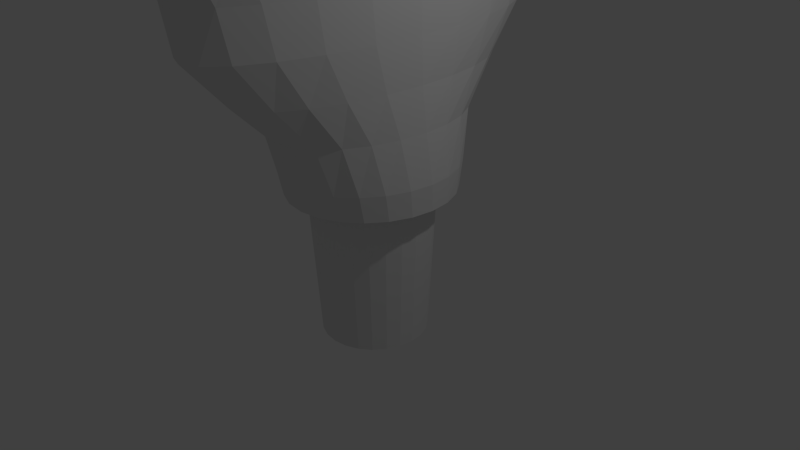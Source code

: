 # Source: mop.blend  (saved by Blender 2.72.0; exported with 4.5.12 LTS)
import bpy
from mathutils import Matrix  # noqa: F401  (used for matrix-valued properties, if any)

bpy.ops.wm.read_factory_settings(use_empty=True)
scene = bpy.context.scene
scene.name = 'Scene'

# ---- collections
col_collection_1 = bpy.data.collections.new('Collection 1'); scene.collection.children.link(col_collection_1)

# ---- world
world_world = bpy.data.worlds.new('World'); scene.world = world_world
world_world.color = (0.05088, 0.05088, 0.05088)
world_world.use_sun_shadow = False
world_world.sun_shadow_jitter_overblur = 0.0
world_world.cycles.sampling_method = 'MANUAL'
world_world.cycles.sample_map_resolution = 256

# ---- cameras
cam_camera = bpy.data.cameras.new('Camera')
cam_camera.clip_end = 100.0
cam_camera.lens = 35.0
cam_camera.sensor_width = 32.0
cam_camera.sensor_height = 18.0
cam_camera.ortho_scale = 7.314
cam_camera.dof.focus_distance = 0.0
cam_camera.dof.aperture_fstop = 128.0

# ---- lights
light_lamp = bpy.data.lights.new('Lamp', 'POINT')
light_lamp.transmission_factor = 0.0
light_lamp.cutoff_distance = 30.0
light_lamp.energy = 100.0
light_lamp.shadow_buffer_clip_start = 1.001
light_lamp.shadow_soft_size = 0.1
light_lamp.shadow_maximum_resolution = 0.006
light_lamp.use_absolute_resolution = True
light_lamp.cycles.use_multiple_importance_sampling = False

# ---- meshes
me_cylinder_001 = bpy.data.meshes.new('Cylinder.001')
me_cylinder_001.from_pydata([(-4.516e-09, 0.1561, 4.406), (-4.516e-09, 0.1561, 22.77), (0.1104, 0.1104, 4.406), (0.1104, 0.1104, 22.77), (0.1561, -1.644e-09, 4.406), (0.1561, -1.644e-09, 22.77), (0.1104, -0.1104, 4.406), (0.1104, -0.1104, 22.77), (-1.816e-08, -0.1561, 4.406), (-1.816e-08, -0.1561, 22.77), (-0.1104, -0.1104, 4.406), (-0.1104, -0.1104, 22.77), (-0.1561, 7.042e-09, 4.406), (-0.1561, 7.042e-09, 22.77), (-0.1104, 0.1104, 4.406), (-0.1104, 0.1104, 22.77), (-4.516e-09, 0.1561, 6.243), (-4.516e-09, 0.1561, 8.079), (-4.516e-09, 0.1561, 9.915), (-4.516e-09, 0.1561, 11.75), (-4.516e-09, 0.1561, 13.59), (-4.516e-09, 0.1561, 15.42), (-4.516e-09, 0.1561, 17.26), (-4.516e-09, 0.1561, 19.1), (-4.516e-09, 0.1561, 20.93), (0.1104, 0.1104, 20.93), (0.1104, 0.1104, 19.1), (0.1104, 0.1104, 17.26), (0.1104, 0.1104, 15.42), (0.1104, 0.1104, 13.59), (0.1104, 0.1104, 11.75), (0.1104, 0.1104, 9.915), (0.1104, 0.1104, 8.079), (0.1104, 0.1104, 6.243), (0.1561, -1.644e-09, 20.93), (0.1561, -1.644e-09, 19.1), (0.1561, -1.644e-09, 17.26), (0.1561, -1.644e-09, 15.42), (0.1561, -1.644e-09, 13.59), (0.1561, -1.644e-09, 11.75), (0.1561, -1.644e-09, 9.915), (0.1561, -1.644e-09, 8.079), (0.1561, -1.644e-09, 6.243), (0.1104, -0.1104, 20.93), (0.1104, -0.1104, 19.1), (0.1104, -0.1104, 17.26), (0.1104, -0.1104, 15.42), (0.1104, -0.1104, 13.59), (0.1104, -0.1104, 11.75), (0.1104, -0.1104, 9.915), (0.1104, -0.1104, 8.079), (0.1104, -0.1104, 6.243), (-1.816e-08, -0.1561, 20.93), (-1.816e-08, -0.1561, 19.1), (-1.816e-08, -0.1561, 17.26), (-1.816e-08, -0.1561, 15.42), (-1.816e-08, -0.1561, 13.59), (-1.816e-08, -0.1561, 11.75), (-1.816e-08, -0.1561, 9.915), (-1.816e-08, -0.1561, 8.079), (-1.816e-08, -0.1561, 6.243), (-0.1104, -0.1104, 20.93), (-0.1104, -0.1104, 19.1), (-0.1104, -0.1104, 17.26), (-0.1104, -0.1104, 15.42), (-0.1104, -0.1104, 13.59), (-0.1104, -0.1104, 11.75), (-0.1104, -0.1104, 9.915), (-0.1104, -0.1104, 8.079), (-0.1104, -0.1104, 6.243), (-0.1561, 7.042e-09, 20.93), (-0.1561, 7.042e-09, 19.1), (-0.1561, 7.042e-09, 17.26), (-0.1561, 7.042e-09, 15.42), (-0.1561, 7.042e-09, 13.59), (-0.1561, 7.042e-09, 11.75), (-0.1561, 7.042e-09, 9.915), (-0.1561, 7.042e-09, 8.079), (-0.1561, 7.042e-09, 6.243), (-0.1104, 0.1104, 20.93), (-0.1104, 0.1104, 19.1), (-0.1104, 0.1104, 17.26), (-0.1104, 0.1104, 15.42), (-0.1104, 0.1104, 13.59), (-0.1104, 0.1104, 11.75), (-0.1104, 0.1104, 9.915), (-0.1104, 0.1104, 8.079), (-0.1104, 0.1104, 6.243), (-4.516e-09, -0.3889, 4.406), (-4.516e-09, -0.3889, 22.77), (0.1104, -0.4347, 4.406), (0.1104, -0.4347, 22.77), (0.1561, -0.5451, 4.406), (0.1561, -0.5451, 22.77), (0.1104, -0.6555, 4.406), (0.1104, -0.6555, 22.77), (-1.816e-08, -0.7012, 4.406), (-1.816e-08, -0.7012, 22.77), (-0.1104, -0.6555, 4.406), (-0.1104, -0.6555, 22.77), (-0.1561, -0.5451, 4.406), (-0.1561, -0.5451, 22.77), (-0.1104, -0.4347, 4.406), (-0.1104, -0.4347, 22.77), (-4.516e-09, -0.3889, 6.243), (-4.516e-09, -0.3889, 8.079), (-4.516e-09, -0.3889, 9.915), (-4.516e-09, -0.3889, 11.75), (-4.516e-09, -0.3889, 13.59), (-4.516e-09, -0.3889, 15.42), (-4.516e-09, -0.3889, 17.26), (-4.516e-09, -0.3889, 19.1), (-4.516e-09, -0.3889, 20.93), (0.1104, -0.4347, 20.93), (0.1104, -0.4347, 19.1), (0.1104, -0.4347, 17.26), (0.1104, -0.4347, 15.42), (0.1104, -0.4347, 13.59), (0.1104, -0.4347, 11.75), (0.1104, -0.4347, 9.915), (0.1104, -0.4347, 8.079), (0.1104, -0.4347, 6.243), (0.1561, -0.5451, 20.93), (0.1561, -0.5451, 19.1), (0.1561, -0.5451, 17.26), (0.1561, -0.5451, 15.42), (0.1561, -0.5451, 13.59), (0.1561, -0.5451, 11.75), (0.1561, -0.5451, 9.915), (0.1561, -0.5451, 8.079), (0.1561, -0.5451, 6.243), (0.1104, -0.6555, 20.93), (0.1104, -0.6555, 19.1), (0.1104, -0.6555, 17.26), (0.1104, -0.6555, 15.42), (0.1104, -0.6555, 13.59), (0.1104, -0.6555, 11.75), (0.1104, -0.6555, 9.915), (0.1104, -0.6555, 8.079), (0.1104, -0.6555, 6.243), (-1.816e-08, -0.7012, 20.93), (-1.816e-08, -0.7012, 19.1), (-1.816e-08, -0.7012, 17.26), (-1.816e-08, -0.7012, 15.42), (-1.816e-08, -0.7012, 13.59), (-1.816e-08, -0.7012, 11.75), (-1.816e-08, -0.7012, 9.915), (-1.816e-08, -0.7012, 8.079), (-1.816e-08, -0.7012, 6.243), (-0.1104, -0.6555, 20.93), (-0.1104, -0.6555, 19.1), (-0.1104, -0.6555, 17.26), (-0.1104, -0.6555, 15.42), (-0.1104, -0.6555, 13.59), (-0.1104, -0.6555, 11.75), (-0.1104, -0.6555, 9.915), (-0.1104, -0.6555, 8.079), (-0.1104, -0.6555, 6.243), (-0.1561, -0.5451, 20.93), (-0.1561, -0.5451, 19.1), (-0.1561, -0.5451, 17.26), (-0.1561, -0.5451, 15.42), (-0.1561, -0.5451, 13.59), (-0.1561, -0.5451, 11.75), (-0.1561, -0.5451, 9.915), (-0.1561, -0.5451, 8.079), (-0.1561, -0.5451, 6.243), (-0.1104, -0.4347, 20.93), (-0.1104, -0.4347, 19.1), (-0.1104, -0.4347, 17.26), (-0.1104, -0.4347, 15.42), (-0.1104, -0.4347, 13.59), (-0.1104, -0.4347, 11.75), (-0.1104, -0.4347, 9.915), (-0.1104, -0.4347, 8.079), (-0.1104, -0.4347, 6.243), (-0.1598, -0.1241, 4.406), (-0.1598, -0.1241, 22.77), (-0.04946, -0.1698, 4.406), (-0.04946, -0.1698, 22.77), (-0.00373, -0.2802, 4.406), (-0.00373, -0.2802, 22.77), (-0.04946, -0.3906, 4.406), (-0.04946, -0.3906, 22.77), (-0.1598, -0.4363, 4.406), (-0.1598, -0.4363, 22.77), (-0.2702, -0.3906, 4.406), (-0.2702, -0.3906, 22.77), (-0.316, -0.2802, 4.406), (-0.316, -0.2802, 22.77), (-0.2702, -0.1698, 4.406), (-0.2702, -0.1698, 22.77), (-0.1598, -0.1241, 6.243), (-0.1598, -0.1241, 8.079), (-0.1598, -0.1241, 9.915), (-0.1598, -0.1241, 11.75), (-0.1598, -0.1241, 13.59), (-0.1598, -0.1241, 15.42), (-0.1598, -0.1241, 17.26), (-0.1598, -0.1241, 19.1), (-0.1598, -0.1241, 20.93), (-0.04946, -0.1698, 20.93), (-0.04946, -0.1698, 19.1), (-0.04946, -0.1698, 17.26), (-0.04946, -0.1698, 15.42), (-0.04946, -0.1698, 13.59), (-0.04946, -0.1698, 11.75), (-0.04946, -0.1698, 9.915), (-0.04946, -0.1698, 8.079), (-0.04946, -0.1698, 6.243), (-0.00373, -0.2802, 20.93), (-0.00373, -0.2802, 19.1), (-0.00373, -0.2802, 17.26), (-0.00373, -0.2802, 15.42), (-0.00373, -0.2802, 13.59), (-0.00373, -0.2802, 11.75), (-0.00373, -0.2802, 9.915), (-0.00373, -0.2802, 8.079), (-0.00373, -0.2802, 6.243), (-0.04946, -0.3906, 20.93), (-0.04946, -0.3906, 19.1), (-0.04946, -0.3906, 17.26), (-0.04946, -0.3906, 15.42), (-0.04946, -0.3906, 13.59), (-0.04946, -0.3906, 11.75), (-0.04946, -0.3906, 9.915), (-0.04946, -0.3906, 8.079), (-0.04946, -0.3906, 6.243), (-0.1598, -0.4363, 20.93), (-0.1598, -0.4363, 19.1), (-0.1598, -0.4363, 17.26), (-0.1598, -0.4363, 15.42), (-0.1598, -0.4363, 13.59), (-0.1598, -0.4363, 11.75), (-0.1598, -0.4363, 9.915), (-0.1598, -0.4363, 8.079), (-0.1598, -0.4363, 6.243), (-0.2702, -0.3906, 20.93), (-0.2702, -0.3906, 19.1), (-0.2702, -0.3906, 17.26), (-0.2702, -0.3906, 15.42), (-0.2702, -0.3906, 13.59), (-0.2702, -0.3906, 11.75), (-0.2702, -0.3906, 9.915), (-0.2702, -0.3906, 8.079), (-0.2702, -0.3906, 6.243), (-0.316, -0.2802, 20.93), (-0.316, -0.2802, 19.1), (-0.316, -0.2802, 17.26), (-0.316, -0.2802, 15.42), (-0.316, -0.2802, 13.59), (-0.316, -0.2802, 11.75), (-0.316, -0.2802, 9.915), (-0.316, -0.2802, 8.079), (-0.316, -0.2802, 6.243), (-0.2702, -0.1698, 20.93), (-0.2702, -0.1698, 19.1), (-0.2702, -0.1698, 17.26), (-0.2702, -0.1698, 15.42), (-0.2702, -0.1698, 13.59), (-0.2702, -0.1698, 11.75), (-0.2702, -0.1698, 9.915), (-0.2702, -0.1698, 8.079), (-0.2702, -0.1698, 6.243), (0.16, -0.1185, 4.406), (0.16, -0.1185, 22.77), (0.2704, -0.1643, 4.406), (0.2704, -0.1643, 22.77), (0.3161, -0.2747, 4.406), (0.3161, -0.2747, 22.77), (0.2704, -0.3851, 4.406), (0.2704, -0.3851, 22.77), (0.16, -0.4308, 4.406), (0.16, -0.4308, 22.77), (0.0496, -0.3851, 4.406), (0.0496, -0.3851, 22.77), (0.003875, -0.2747, 4.406), (0.003875, -0.2747, 22.77), (0.0496, -0.1643, 4.406), (0.0496, -0.1643, 22.77), (0.16, -0.1185, 6.243), (0.16, -0.1185, 8.079), (0.16, -0.1185, 9.915), (0.16, -0.1185, 11.75), (0.16, -0.1185, 13.59), (0.16, -0.1185, 15.42), (0.16, -0.1185, 17.26), (0.16, -0.1185, 19.1), (0.16, -0.1185, 20.93), (0.2704, -0.1643, 20.93), (0.2704, -0.1643, 19.1), (0.2704, -0.1643, 17.26), (0.2704, -0.1643, 15.42), (0.2704, -0.1643, 13.59), (0.2704, -0.1643, 11.75), (0.2704, -0.1643, 9.915), (0.2704, -0.1643, 8.079), (0.2704, -0.1643, 6.243), (0.3161, -0.2747, 20.93), (0.3161, -0.2747, 19.1), (0.3161, -0.2747, 17.26), (0.3161, -0.2747, 15.42), (0.3161, -0.2747, 13.59), (0.3161, -0.2747, 11.75), (0.3161, -0.2747, 9.915), (0.3161, -0.2747, 8.079), (0.3161, -0.2747, 6.243), (0.2704, -0.3851, 20.93), (0.2704, -0.3851, 19.1), (0.2704, -0.3851, 17.26), (0.2704, -0.3851, 15.42), (0.2704, -0.3851, 13.59), (0.2704, -0.3851, 11.75), (0.2704, -0.3851, 9.915), (0.2704, -0.3851, 8.079), (0.2704, -0.3851, 6.243), (0.16, -0.4308, 20.93), (0.16, -0.4308, 19.1), (0.16, -0.4308, 17.26), (0.16, -0.4308, 15.42), (0.16, -0.4308, 13.59), (0.16, -0.4308, 11.75), (0.16, -0.4308, 9.915), (0.16, -0.4308, 8.079), (0.16, -0.4308, 6.243), (0.0496, -0.3851, 20.93), (0.0496, -0.3851, 19.1), (0.0496, -0.3851, 17.26), (0.0496, -0.3851, 15.42), (0.0496, -0.3851, 13.59), (0.0496, -0.3851, 11.75), (0.0496, -0.3851, 9.915), (0.0496, -0.3851, 8.079), (0.0496, -0.3851, 6.243), (0.003875, -0.2747, 20.93), (0.003875, -0.2747, 19.1), (0.003875, -0.2747, 17.26), (0.003875, -0.2747, 15.42), (0.003875, -0.2747, 13.59), (0.003875, -0.2747, 11.75), (0.003875, -0.2747, 9.915), (0.003875, -0.2747, 8.079), (0.003875, -0.2747, 6.243), (0.0496, -0.1643, 20.93), (0.0496, -0.1643, 19.1), (0.0496, -0.1643, 17.26), (0.0496, -0.1643, 15.42), (0.0496, -0.1643, 13.59), (0.0496, -0.1643, 11.75), (0.0496, -0.1643, 9.915), (0.0496, -0.1643, 8.079), (0.0496, -0.1643, 6.243)], [], [(24, 1, 3, 25), (25, 3, 5, 34), (34, 5, 7, 43), (43, 7, 9, 52), (52, 9, 11, 61), (61, 11, 13, 70), (3, 1, 15, 13, 11, 9, 7, 5), (79, 15, 1, 24), (70, 13, 15, 79), (0, 2, 4, 6, 8, 10, 12, 14), (0, 16, 33, 2), (16, 17, 32, 33), (17, 18, 31, 32), (18, 19, 30, 31), (19, 20, 29, 30), (20, 21, 28, 29), (21, 22, 27, 28), (22, 23, 26, 27), (23, 24, 25, 26), (2, 33, 42, 4), (33, 32, 41, 42), (32, 31, 40, 41), (31, 30, 39, 40), (30, 29, 38, 39), (29, 28, 37, 38), (28, 27, 36, 37), (27, 26, 35, 36), (26, 25, 34, 35), (4, 42, 51, 6), (42, 41, 50, 51), (41, 40, 49, 50), (40, 39, 48, 49), (39, 38, 47, 48), (38, 37, 46, 47), (37, 36, 45, 46), (36, 35, 44, 45), (35, 34, 43, 44), (6, 51, 60, 8), (51, 50, 59, 60), (50, 49, 58, 59), (49, 48, 57, 58), (48, 47, 56, 57), (47, 46, 55, 56), (46, 45, 54, 55), (45, 44, 53, 54), (44, 43, 52, 53), (8, 60, 69, 10), (60, 59, 68, 69), (59, 58, 67, 68), (58, 57, 66, 67), (57, 56, 65, 66), (56, 55, 64, 65), (55, 54, 63, 64), (54, 53, 62, 63), (53, 52, 61, 62), (10, 69, 78, 12), (69, 68, 77, 78), (68, 67, 76, 77), (67, 66, 75, 76), (66, 65, 74, 75), (65, 64, 73, 74), (64, 63, 72, 73), (63, 62, 71, 72), (62, 61, 70, 71), (14, 87, 16, 0), (87, 86, 17, 16), (86, 85, 18, 17), (85, 84, 19, 18), (84, 83, 20, 19), (83, 82, 21, 20), (82, 81, 22, 21), (81, 80, 23, 22), (80, 79, 24, 23), (12, 78, 87, 14), (78, 77, 86, 87), (77, 76, 85, 86), (76, 75, 84, 85), (75, 74, 83, 84), (74, 73, 82, 83), (73, 72, 81, 82), (72, 71, 80, 81), (71, 70, 79, 80), (112, 89, 91, 113), (113, 91, 93, 122), (122, 93, 95, 131), (131, 95, 97, 140), (140, 97, 99, 149), (149, 99, 101, 158), (91, 89, 103, 101, 99, 97, 95, 93), (167, 103, 89, 112), (158, 101, 103, 167), (88, 90, 92, 94, 96, 98, 100, 102), (88, 104, 121, 90), (104, 105, 120, 121), (105, 106, 119, 120), (106, 107, 118, 119), (107, 108, 117, 118), (108, 109, 116, 117), (109, 110, 115, 116), (110, 111, 114, 115), (111, 112, 113, 114), (90, 121, 130, 92), (121, 120, 129, 130), (120, 119, 128, 129), (119, 118, 127, 128), (118, 117, 126, 127), (117, 116, 125, 126), (116, 115, 124, 125), (115, 114, 123, 124), (114, 113, 122, 123), (92, 130, 139, 94), (130, 129, 138, 139), (129, 128, 137, 138), (128, 127, 136, 137), (127, 126, 135, 136), (126, 125, 134, 135), (125, 124, 133, 134), (124, 123, 132, 133), (123, 122, 131, 132), (94, 139, 148, 96), (139, 138, 147, 148), (138, 137, 146, 147), (137, 136, 145, 146), (136, 135, 144, 145), (135, 134, 143, 144), (134, 133, 142, 143), (133, 132, 141, 142), (132, 131, 140, 141), (96, 148, 157, 98), (148, 147, 156, 157), (147, 146, 155, 156), (146, 145, 154, 155), (145, 144, 153, 154), (144, 143, 152, 153), (143, 142, 151, 152), (142, 141, 150, 151), (141, 140, 149, 150), (98, 157, 166, 100), (157, 156, 165, 166), (156, 155, 164, 165), (155, 154, 163, 164), (154, 153, 162, 163), (153, 152, 161, 162), (152, 151, 160, 161), (151, 150, 159, 160), (150, 149, 158, 159), (102, 175, 104, 88), (175, 174, 105, 104), (174, 173, 106, 105), (173, 172, 107, 106), (172, 171, 108, 107), (171, 170, 109, 108), (170, 169, 110, 109), (169, 168, 111, 110), (168, 167, 112, 111), (100, 166, 175, 102), (166, 165, 174, 175), (165, 164, 173, 174), (164, 163, 172, 173), (163, 162, 171, 172), (162, 161, 170, 171), (161, 160, 169, 170), (160, 159, 168, 169), (159, 158, 167, 168), (200, 177, 179, 201), (201, 179, 181, 210), (210, 181, 183, 219), (219, 183, 185, 228), (228, 185, 187, 237), (237, 187, 189, 246), (179, 177, 191, 189, 187, 185, 183, 181), (255, 191, 177, 200), (246, 189, 191, 255), (176, 178, 180, 182, 184, 186, 188, 190), (176, 192, 209, 178), (192, 193, 208, 209), (193, 194, 207, 208), (194, 195, 206, 207), (195, 196, 205, 206), (196, 197, 204, 205), (197, 198, 203, 204), (198, 199, 202, 203), (199, 200, 201, 202), (178, 209, 218, 180), (209, 208, 217, 218), (208, 207, 216, 217), (207, 206, 215, 216), (206, 205, 214, 215), (205, 204, 213, 214), (204, 203, 212, 213), (203, 202, 211, 212), (202, 201, 210, 211), (180, 218, 227, 182), (218, 217, 226, 227), (217, 216, 225, 226), (216, 215, 224, 225), (215, 214, 223, 224), (214, 213, 222, 223), (213, 212, 221, 222), (212, 211, 220, 221), (211, 210, 219, 220), (182, 227, 236, 184), (227, 226, 235, 236), (226, 225, 234, 235), (225, 224, 233, 234), (224, 223, 232, 233), (223, 222, 231, 232), (222, 221, 230, 231), (221, 220, 229, 230), (220, 219, 228, 229), (184, 236, 245, 186), (236, 235, 244, 245), (235, 234, 243, 244), (234, 233, 242, 243), (233, 232, 241, 242), (232, 231, 240, 241), (231, 230, 239, 240), (230, 229, 238, 239), (229, 228, 237, 238), (186, 245, 254, 188), (245, 244, 253, 254), (244, 243, 252, 253), (243, 242, 251, 252), (242, 241, 250, 251), (241, 240, 249, 250), (240, 239, 248, 249), (239, 238, 247, 248), (238, 237, 246, 247), (190, 263, 192, 176), (263, 262, 193, 192), (262, 261, 194, 193), (261, 260, 195, 194), (260, 259, 196, 195), (259, 258, 197, 196), (258, 257, 198, 197), (257, 256, 199, 198), (256, 255, 200, 199), (188, 254, 263, 190), (254, 253, 262, 263), (253, 252, 261, 262), (252, 251, 260, 261), (251, 250, 259, 260), (250, 249, 258, 259), (249, 248, 257, 258), (248, 247, 256, 257), (247, 246, 255, 256), (288, 265, 267, 289), (289, 267, 269, 298), (298, 269, 271, 307), (307, 271, 273, 316), (316, 273, 275, 325), (325, 275, 277, 334), (267, 265, 279, 277, 275, 273, 271, 269), (343, 279, 265, 288), (334, 277, 279, 343), (264, 266, 268, 270, 272, 274, 276, 278), (264, 280, 297, 266), (280, 281, 296, 297), (281, 282, 295, 296), (282, 283, 294, 295), (283, 284, 293, 294), (284, 285, 292, 293), (285, 286, 291, 292), (286, 287, 290, 291), (287, 288, 289, 290), (266, 297, 306, 268), (297, 296, 305, 306), (296, 295, 304, 305), (295, 294, 303, 304), (294, 293, 302, 303), (293, 292, 301, 302), (292, 291, 300, 301), (291, 290, 299, 300), (290, 289, 298, 299), (268, 306, 315, 270), (306, 305, 314, 315), (305, 304, 313, 314), (304, 303, 312, 313), (303, 302, 311, 312), (302, 301, 310, 311), (301, 300, 309, 310), (300, 299, 308, 309), (299, 298, 307, 308), (270, 315, 324, 272), (315, 314, 323, 324), (314, 313, 322, 323), (313, 312, 321, 322), (312, 311, 320, 321), (311, 310, 319, 320), (310, 309, 318, 319), (309, 308, 317, 318), (308, 307, 316, 317), (272, 324, 333, 274), (324, 323, 332, 333), (323, 322, 331, 332), (322, 321, 330, 331), (321, 320, 329, 330), (320, 319, 328, 329), (319, 318, 327, 328), (318, 317, 326, 327), (317, 316, 325, 326), (274, 333, 342, 276), (333, 332, 341, 342), (332, 331, 340, 341), (331, 330, 339, 340), (330, 329, 338, 339), (329, 328, 337, 338), (328, 327, 336, 337), (327, 326, 335, 336), (326, 325, 334, 335), (278, 351, 280, 264), (351, 350, 281, 280), (350, 349, 282, 281), (349, 348, 283, 282), (348, 347, 284, 283), (347, 346, 285, 284), (346, 345, 286, 285), (345, 344, 287, 286), (344, 343, 288, 287), (276, 342, 351, 278), (342, 341, 350, 351), (341, 340, 349, 350), (340, 339, 348, 349), (339, 338, 347, 348), (338, 337, 346, 347), (337, 336, 345, 346), (336, 335, 344, 345), (335, 334, 343, 344)])
me_cylinder_001.use_remesh_preserve_volume = False
me_cylinder_001.use_remesh_preserve_attributes = False
me_cylinder_001.use_mirror_vertex_groups = False
me_cylinder_001.update()
me_cylinder = bpy.data.meshes.new('Cylinder')
me_cylinder.from_pydata([(0.0, 0.7, -1.0), (9.424e-10, 0.8126, 0.9797), (0.1812, 0.6761, -1.0), (0.2076, 0.785, 0.9797), (0.35, 0.6062, -1.0), (0.4014, 0.7043, 0.9796), (0.495, 0.495, -1.0), (0.5683, 0.5757, 0.9794), (0.6062, 0.35, -1.0), (0.6969, 0.4076, 0.9792), (0.6761, 0.1812, -1.0), (0.778, 0.2112, 0.9791), (0.7, 5.285e-08, -1.0), (0.8057, 7.875e-08, 0.979), (0.6761, -0.1812, -1.0), (0.778, -0.2112, 0.9791), (0.6062, -0.35, -1.0), (0.6969, -0.4076, 0.9792), (0.495, -0.495, -1.0), (0.5683, -0.5757, 0.9794), (0.35, -0.6062, -1.0), (0.4014, -0.7043, 0.9796), (0.1812, -0.6761, -1.0), (0.2076, -0.785, 0.9797), (2.726e-07, -0.7, -1.0), (3.133e-07, -0.8126, 0.9797), (-0.1812, -0.6761, -1.0), (-0.2076, -0.785, 0.9797), (-0.35, -0.6062, -1.0), (-0.4014, -0.7043, 0.9796), (-0.495, -0.495, -1.0), (-0.5683, -0.5757, 0.9794), (-0.6062, -0.35, -1.0), (-0.6969, -0.4076, 0.9792), (-0.6761, -0.1812, -1.0), (-0.778, -0.2112, 0.9791), (-0.7, -3.254e-07, -1.0), (-0.8057, -3.623e-07, 0.979), (-0.6761, 0.1812, -1.0), (-0.778, 0.2112, 0.9791), (-0.6062, 0.35, -1.0), (-0.6969, 0.4076, 0.9792), (-0.495, 0.495, -1.0), (-0.5683, 0.5757, 0.9794), (-0.35, 0.6062, -1.0), (-0.4014, 0.7043, 0.9796), (-0.1812, 0.6761, -1.0), (-0.2076, 0.785, 0.9797), (-1.32e-08, 1.099, 0.9732), (0.2739, 1.062, 0.9732), (0.5292, 0.9526, 0.9732), (0.7484, 0.7782, 0.9732), (0.9167, 0.5506, 0.9732), (1.022, 0.2852, 0.9732), (1.058, 1.354e-07, 0.9732), (1.022, -0.2852, 0.9732), (0.9167, -0.5506, 0.9732), (0.7484, -0.7782, 0.9732), (0.5292, -0.9526, 0.9732), (0.2739, -1.062, 0.9732), (3.99e-07, -1.099, 0.9732), (-0.2739, -1.062, 0.9732), (-0.5292, -0.9526, 0.9732), (-0.7484, -0.7782, 0.9732), (-0.9167, -0.5506, 0.9732), (-1.022, -0.2852, 0.9732), (-1.058, -4.604e-07, 0.9732), (-1.022, 0.2852, 0.9732), (-0.9167, 0.5506, 0.9732), (-0.7484, 0.7782, 0.9732), (-0.5292, 0.9526, 0.9732), (-0.2739, 1.062, 0.9732), (-9.158e-09, 1.179, 1.305), (0.2739, 1.142, 1.305), (0.5292, 1.026, 1.305), (0.7484, 0.8386, 1.305), (0.9167, 0.594, 1.305), (1.022, 0.3081, 1.305), (1.058, 1.542e-07, 1.305), (1.022, -0.3081, 1.305), (0.9167, -0.594, 1.305), (0.7484, -0.8386, 1.305), (0.5292, -1.026, 1.305), (0.2739, -1.142, 1.305), (4.03e-07, -1.179, 1.305), (-0.2739, -1.142, 1.305), (-0.5292, -1.026, 1.305), (-0.7484, -0.8386, 1.305), (-0.9167, -0.594, 1.305), (-1.022, -0.3081, 1.305), (-1.058, -4.896e-07, 1.305), (-1.022, 0.3081, 1.305), (-0.9167, 0.594, 1.305), (-0.7484, 0.8386, 1.305), (-0.5292, 1.026, 1.305), (-0.2739, 1.142, 1.305), (9.61e-08, 3.56, 4.796), (0.2296, 3.439, 4.796), (0.4435, 3.083, 4.796), (0.6272, 2.517, 4.796), (0.7682, 1.78, 4.796), (0.8568, 0.9215, 4.796), (0.887, 6.71e-07, 4.796), (0.8568, -0.9215, 4.796), (0.7682, -1.78, 4.796), (0.6272, -2.517, 4.796), (0.4435, -3.083, 4.796), (0.2296, -3.439, 4.796), (4.415e-07, -3.56, 4.796), (-0.2296, -3.439, 4.796), (-0.4435, -3.083, 4.796), (-0.6272, -2.517, 4.796), (-0.7682, -1.78, 4.796), (-0.8568, -0.9215, 4.796), (-0.887, -1.253e-06, 4.796), (-0.8568, 0.9215, 4.796), (-0.7682, 1.78, 4.796), (-0.6272, 2.517, 4.796), (-0.4435, 3.083, 4.796), (-0.2296, 3.439, 4.796), (-0.8568, -0.7629, 4.143), (-0.8568, -0.6758, 3.57), (-0.8568, -0.6291, 2.997), (-0.869, -0.5039, 2.442), (-0.9248, -0.3666, 1.907), (-0.8275, -0.7048, 1.906), (-0.778, -0.972, 2.44), (-0.7682, -1.215, 2.997), (-0.7682, -1.3, 3.57), (-0.7682, -1.467, 4.143), (0.887, 5.395e-07, 4.143), (0.887, 4.632e-07, 3.57), (0.887, 4.181e-07, 2.997), (0.9013, 3.133e-07, 2.444), (0.9582, 2.015e-07, 1.908), (0.9248, 0.3666, 1.907), (0.869, 0.5039, 2.442), (0.8568, 0.6291, 2.997), (0.8568, 0.6758, 3.57), (0.8568, 0.7629, 4.143), (0.7682, 1.467, 4.143), (0.7682, 1.3, 3.57), (0.7682, 1.215, 2.997), (0.778, 0.972, 2.44), (0.8275, 0.7048, 1.906), (0.6745, 0.993, 1.904), (0.6324, 1.369, 2.434), (0.6272, 1.719, 2.997), (0.6272, 1.839, 3.57), (0.6272, 2.067, 4.143), (-0.6272, -2.067, 4.143), (-0.6272, -1.839, 3.57), (-0.6272, -1.719, 2.997), (-0.6324, -1.369, 2.434), (-0.6745, -0.993, 1.904), (-0.4751, -1.21, 1.901), (-0.4452, -1.669, 2.429), (-0.4435, -2.105, 2.997), (-0.4435, -2.225, 3.57), (-0.4435, -2.505, 4.143), (7.863e-08, 2.878, 4.143), (6.116e-08, 2.519, 3.57), (4.369e-08, 2.431, 2.997), (2.625e-08, 1.921, 2.425), (9.796e-09, 1.383, 1.9), (-0.2455, 1.341, 1.9), (-0.2299, 1.857, 2.425), (-0.2296, 2.348, 2.997), (-0.2296, 2.438, 3.57), (-0.2296, 2.781, 4.143), (0.4435, 2.505, 4.143), (0.4435, 2.225, 3.57), (0.4435, 2.105, 2.997), (0.4452, 1.669, 2.429), (0.4751, 1.21, 1.901), (0.2455, 1.341, 1.9), (0.2299, 1.857, 2.425), (0.2296, 2.348, 2.997), (0.2296, 2.438, 3.57), (0.2296, 2.781, 4.143), (-0.2296, -2.781, 4.143), (-0.2296, -2.438, 3.57), (-0.2296, -2.348, 2.997), (-0.2299, -1.857, 2.425), (-0.2455, -1.341, 1.9), (3.79e-07, -1.383, 1.9), (3.72e-07, -1.921, 2.425), (3.891e-07, -2.431, 2.997), (4.066e-07, -2.519, 3.57), (4.24e-07, -2.878, 4.143), (-0.4435, 2.505, 4.143), (-0.4435, 2.225, 3.57), (-0.4435, 2.105, 2.997), (-0.4452, 1.669, 2.429), (-0.4751, 1.21, 1.901), (-0.6745, 0.993, 1.904), (-0.6324, 1.369, 2.434), (-0.6272, 1.719, 2.997), (-0.6272, 1.839, 3.57), (-0.6272, 2.067, 4.143), (0.2296, -2.781, 4.143), (0.2296, -2.438, 3.57), (0.2296, -2.348, 2.997), (0.2299, -1.857, 2.425), (0.2455, -1.341, 1.9), (0.4751, -1.21, 1.901), (0.4452, -1.669, 2.429), (0.4435, -2.105, 2.997), (0.4435, -2.225, 3.57), (0.4435, -2.505, 4.143), (-0.7682, 1.467, 4.143), (-0.7682, 1.3, 3.57), (-0.7682, 1.215, 2.997), (-0.778, 0.972, 2.44), (-0.8275, 0.7048, 1.906), (-0.9248, 0.3666, 1.907), (-0.869, 0.5039, 2.442), (-0.8568, 0.6291, 2.997), (-0.8568, 0.6758, 3.57), (-0.8568, 0.7629, 4.143), (0.6272, -2.067, 4.143), (0.6272, -1.839, 3.57), (0.6272, -1.719, 2.997), (0.6324, -1.369, 2.434), (0.6745, -0.993, 1.904), (0.8275, -0.7048, 1.906), (0.778, -0.972, 2.44), (0.7682, -1.215, 2.997), (0.7682, -1.3, 3.57), (0.7682, -1.467, 4.143), (-0.887, -1.059e-06, 4.143), (-0.887, -9.523e-07, 3.57), (-0.887, -8.955e-07, 2.997), (-0.9013, -7.407e-07, 2.444), (-0.9582, -5.654e-07, 1.908), (0.8568, -0.7629, 4.143), (0.8568, -0.6758, 3.57), (0.8568, -0.6291, 2.997), (0.869, -0.5039, 2.442), (0.9248, -0.3666, 1.907), (1.26e-07, 3.56, 4.971), (0.2296, 3.439, 4.971), (0.4435, 3.083, 4.971), (0.6272, 2.517, 4.971), (0.7682, 1.78, 4.971), (0.8568, 0.9215, 4.971), (0.887, 6.71e-07, 4.971), (0.8568, -0.9215, 4.971), (0.7682, -1.78, 4.971), (0.6272, -2.517, 4.971), (0.4435, -3.083, 4.971), (0.2296, -3.439, 4.971), (4.714e-07, -3.56, 4.971), (-0.2296, -3.439, 4.971), (-0.4435, -3.083, 4.971), (-0.6272, -2.517, 4.971), (-0.7682, -1.78, 4.971), (-0.8568, -0.9215, 4.971), (-0.887, -1.253e-06, 4.971), (-0.8568, 0.9215, 4.971), (-0.7682, 1.78, 4.971), (-0.6272, 2.517, 4.971), (-0.4435, 3.083, 4.971), (-0.2296, 3.439, 4.971), (1.296e-07, 3.492, 4.971), (0.2155, 3.373, 4.971), (0.4163, 3.024, 4.971), (0.5887, 2.469, 4.971), (0.721, 1.746, 4.971), (0.8041, 0.9039, 4.971), (0.8325, 6.586e-07, 4.971), (0.8041, -0.9039, 4.971), (0.721, -1.746, 4.971), (0.5887, -2.469, 4.971), (0.4163, -3.024, 4.971), (0.2155, -3.373, 4.971), (4.538e-07, -3.492, 4.971), (-0.2155, -3.373, 4.971), (-0.4163, -3.024, 4.971), (-0.5887, -2.469, 4.971), (-0.721, -1.746, 4.971), (-0.8041, -0.9039, 4.971), (-0.8325, -1.229e-06, 4.971), (-0.8041, 0.9039, 4.971), (-0.721, 1.746, 4.971), (-0.5887, 2.469, 4.971), (-0.4163, 3.024, 4.971), (-0.2155, 3.373, 4.971), (6.69e-08, 3.492, 4.801), (0.2155, 3.373, 4.801), (0.4163, 3.024, 4.801), (0.5887, 2.469, 4.801), (0.721, 1.746, 4.801), (0.8041, 0.9039, 4.801), (0.8325, 6.586e-07, 4.801), (0.8041, -0.9039, 4.801), (0.721, -1.746, 4.801), (0.5887, -2.469, 4.801), (0.4163, -3.024, 4.801), (0.2155, -3.373, 4.801), (3.911e-07, -3.492, 4.801), (-0.2155, -3.373, 4.801), (-0.4163, -3.024, 4.801), (-0.5887, -2.469, 4.801), (-0.721, -1.746, 4.801), (-0.8041, -0.9039, 4.801), (-0.8325, -1.229e-06, 4.801), (-0.8041, 0.9039, 4.801), (-0.721, 1.746, 4.801), (-0.5887, 2.469, 4.801), (-0.4163, 3.024, 4.801), (-0.2155, 3.373, 4.801)], [], [(0, 1, 3, 2), (2, 3, 5, 4), (4, 5, 7, 6), (6, 7, 9, 8), (8, 9, 11, 10), (10, 11, 13, 12), (12, 13, 15, 14), (14, 15, 17, 16), (16, 17, 19, 18), (18, 19, 21, 20), (20, 21, 23, 22), (22, 23, 25, 24), (24, 25, 27, 26), (26, 27, 29, 28), (28, 29, 31, 30), (30, 31, 33, 32), (32, 33, 35, 34), (34, 35, 37, 36), (36, 37, 39, 38), (38, 39, 41, 40), (40, 41, 43, 42), (42, 43, 45, 44), (41, 39, 67, 68), (46, 47, 1, 0), (44, 45, 47, 46), (0, 2, 4, 6, 8, 10, 12, 14, 16, 18, 20, 22, 24, 26, 28, 30, 32, 34, 36, 38, 40, 42, 44, 46), (69, 68, 92, 93), (19, 17, 56, 57), (47, 45, 70, 71), (25, 23, 59, 60), (9, 7, 51, 52), (31, 29, 62, 63), (37, 35, 65, 66), (15, 13, 54, 55), (43, 41, 68, 69), (21, 19, 57, 58), (1, 47, 71, 48), (5, 3, 49, 50), (27, 25, 60, 61), (11, 9, 52, 53), (33, 31, 63, 64), (39, 37, 66, 67), (3, 1, 48, 49), (17, 15, 55, 56), (45, 43, 69, 70), (23, 21, 58, 59), (7, 5, 50, 51), (29, 27, 61, 62), (35, 33, 64, 65), (13, 11, 53, 54), (120, 129, 112, 113), (58, 57, 81, 82), (67, 66, 90, 91), (56, 55, 79, 80), (65, 64, 88, 89), (54, 53, 77, 78), (52, 51, 75, 76), (63, 62, 86, 87), (48, 71, 95, 72), (50, 49, 73, 74), (61, 60, 84, 85), (70, 69, 93, 94), (59, 58, 82, 83), (68, 67, 91, 92), (57, 56, 80, 81), (66, 65, 89, 90), (55, 54, 78, 79), (53, 52, 76, 77), (64, 63, 87, 88), (51, 50, 74, 75), (62, 61, 85, 86), (71, 70, 94, 95), (49, 48, 72, 73), (60, 59, 83, 84), (96, 119, 263, 240), (130, 139, 101, 102), (140, 149, 99, 100), (150, 159, 110, 111), (160, 169, 119, 96), (170, 179, 97, 98), (180, 189, 108, 109), (190, 199, 117, 118), (200, 209, 106, 107), (210, 219, 115, 116), (220, 229, 104, 105), (230, 120, 113, 114), (235, 130, 102, 103), (139, 140, 100, 101), (129, 150, 111, 112), (149, 170, 98, 99), (159, 180, 109, 110), (169, 190, 118, 119), (179, 160, 96, 97), (189, 200, 107, 108), (199, 210, 116, 117), (209, 220, 105, 106), (219, 230, 114, 115), (229, 235, 103, 104), (89, 88, 125, 124), (124, 125, 126, 123), (123, 126, 127, 122), (122, 127, 128, 121), (121, 128, 129, 120), (78, 77, 135, 134), (134, 135, 136, 133), (133, 136, 137, 132), (132, 137, 138, 131), (131, 138, 139, 130), (76, 75, 145, 144), (144, 145, 146, 143), (143, 146, 147, 142), (142, 147, 148, 141), (141, 148, 149, 140), (87, 86, 155, 154), (154, 155, 156, 153), (153, 156, 157, 152), (152, 157, 158, 151), (151, 158, 159, 150), (72, 95, 165, 164), (164, 165, 166, 163), (163, 166, 167, 162), (162, 167, 168, 161), (161, 168, 169, 160), (74, 73, 175, 174), (174, 175, 176, 173), (173, 176, 177, 172), (172, 177, 178, 171), (171, 178, 179, 170), (85, 84, 185, 184), (184, 185, 186, 183), (183, 186, 187, 182), (182, 187, 188, 181), (181, 188, 189, 180), (94, 93, 195, 194), (194, 195, 196, 193), (193, 196, 197, 192), (192, 197, 198, 191), (191, 198, 199, 190), (83, 82, 205, 204), (204, 205, 206, 203), (203, 206, 207, 202), (202, 207, 208, 201), (201, 208, 209, 200), (92, 91, 215, 214), (214, 215, 216, 213), (213, 216, 217, 212), (212, 217, 218, 211), (211, 218, 219, 210), (81, 80, 225, 224), (224, 225, 226, 223), (223, 226, 227, 222), (222, 227, 228, 221), (221, 228, 229, 220), (90, 89, 124, 234), (234, 124, 123, 233), (233, 123, 122, 232), (232, 122, 121, 231), (231, 121, 120, 230), (79, 78, 134, 239), (239, 134, 133, 238), (238, 133, 132, 237), (237, 132, 131, 236), (236, 131, 130, 235), (77, 76, 144, 135), (135, 144, 143, 136), (136, 143, 142, 137), (137, 142, 141, 138), (138, 141, 140, 139), (88, 87, 154, 125), (125, 154, 153, 126), (126, 153, 152, 127), (127, 152, 151, 128), (128, 151, 150, 129), (75, 74, 174, 145), (145, 174, 173, 146), (146, 173, 172, 147), (147, 172, 171, 148), (148, 171, 170, 149), (86, 85, 184, 155), (155, 184, 183, 156), (156, 183, 182, 157), (157, 182, 181, 158), (158, 181, 180, 159), (95, 94, 194, 165), (165, 194, 193, 166), (166, 193, 192, 167), (167, 192, 191, 168), (168, 191, 190, 169), (73, 72, 164, 175), (175, 164, 163, 176), (176, 163, 162, 177), (177, 162, 161, 178), (178, 161, 160, 179), (84, 83, 204, 185), (185, 204, 203, 186), (186, 203, 202, 187), (187, 202, 201, 188), (188, 201, 200, 189), (93, 92, 214, 195), (195, 214, 213, 196), (196, 213, 212, 197), (197, 212, 211, 198), (198, 211, 210, 199), (82, 81, 224, 205), (205, 224, 223, 206), (206, 223, 222, 207), (207, 222, 221, 208), (208, 221, 220, 209), (91, 90, 234, 215), (215, 234, 233, 216), (216, 233, 232, 217), (217, 232, 231, 218), (218, 231, 230, 219), (80, 79, 239, 225), (225, 239, 238, 226), (226, 238, 237, 227), (227, 237, 236, 228), (228, 236, 235, 229), (262, 261, 285, 286), (98, 97, 241, 242), (109, 108, 252, 253), (118, 117, 261, 262), (107, 106, 250, 251), (116, 115, 259, 260), (105, 104, 248, 249), (114, 113, 257, 258), (103, 102, 246, 247), (101, 100, 244, 245), (112, 111, 255, 256), (99, 98, 242, 243), (110, 109, 253, 254), (119, 118, 262, 263), (97, 96, 240, 241), (108, 107, 251, 252), (117, 116, 260, 261), (106, 105, 249, 250), (115, 114, 258, 259), (104, 103, 247, 248), (113, 112, 256, 257), (102, 101, 245, 246), (100, 99, 243, 244), (111, 110, 254, 255), (282, 281, 305, 306), (251, 250, 274, 275), (260, 259, 283, 284), (249, 248, 272, 273), (258, 257, 281, 282), (247, 246, 270, 271), (245, 244, 268, 269), (256, 255, 279, 280), (243, 242, 266, 267), (254, 253, 277, 278), (263, 262, 286, 287), (241, 240, 264, 265), (252, 251, 275, 276), (261, 260, 284, 285), (250, 249, 273, 274), (259, 258, 282, 283), (248, 247, 271, 272), (257, 256, 280, 281), (246, 245, 269, 270), (244, 243, 267, 268), (255, 254, 278, 279), (240, 263, 287, 264), (242, 241, 265, 266), (253, 252, 276, 277), (289, 288, 311, 310, 309, 308, 307, 306, 305, 304, 303, 302, 301, 300, 299, 298, 297, 296, 295, 294, 293, 292, 291, 290), (271, 270, 294, 295), (269, 268, 292, 293), (280, 279, 303, 304), (267, 266, 290, 291), (278, 277, 301, 302), (287, 286, 310, 311), (265, 264, 288, 289), (276, 275, 299, 300), (285, 284, 308, 309), (274, 273, 297, 298), (283, 282, 306, 307), (272, 271, 295, 296), (281, 280, 304, 305), (270, 269, 293, 294), (268, 267, 291, 292), (279, 278, 302, 303), (264, 287, 311, 288), (266, 265, 289, 290), (277, 276, 300, 301), (286, 285, 309, 310), (275, 274, 298, 299), (284, 283, 307, 308), (273, 272, 296, 297)])
me_cylinder.use_remesh_preserve_volume = False
me_cylinder.use_remesh_preserve_attributes = False
me_cylinder.use_mirror_vertex_groups = False
me_cylinder.update()
arm_armature = bpy.data.armatures.new('Armature')  # bones are not reproduced

# ---- objects
ob_armature = bpy.data.objects.new('Armature', arm_armature)
ob_cylinder_001 = bpy.data.objects.new('Cylinder.001', me_cylinder_001)
ob_cylinder = bpy.data.objects.new('Cylinder', me_cylinder)
ob_lamp = bpy.data.objects.new('Lamp', light_lamp)
ob_camera = bpy.data.objects.new('Camera', cam_camera)

# ---- transforms, parenting, visibility, modifiers, constraints
ob_armature.location = (-1.304e-08, 1.211e-08, 4.406)
ob_armature.hide_viewport = True
ob_armature.show_in_front = True
ob_armature.lineart.crease_threshold = 0.0
ob_cylinder_001.parent = ob_armature
ob_cylinder_001.matrix_parent_inverse = Matrix(((1.0, 0.0, 0.0, 1.304e-08), (0.0, 1.0, 0.0, -1.211e-08), (0.0, 0.0, 1.0, -4.406), (0.0, 0.0, 0.0, 1.0)))
ob_cylinder_001.location = (0.0, 0.0, 0.0)
ob_cylinder_001.lineart.crease_threshold = 0.0
_vg = ob_cylinder_001.vertex_groups.new(name='Bone')
for _i, _w in zip([0, 2, 4, 6, 8, 10, 12, 14, 16, 17, 32, 33, 41, 42, 50, 51, 59, 60, 68, 69, 77, 78, 86, 87, 88, 90, 92, 94, 96, 98, 100, 102, 104, 105, 120, 121, 129, 130, 138, 139, 147, 148, 156, 157, 165, 166, 174, 175, 176, 178, 180, 182, 184, 186, 188, 190, 192, 193, 208, 209, 217, 218, 226, 227, 235, 236, 244, 245, 253, 254, 262, 263, 264, 266, 268, 270, 272, 274, 276, 278, 280, 281, 296, 297, 305, 306, 314, 315, 323, 324, 332, 333, 341, 342, 350, 351], [1.0, 1.0, 1.0, 1.0, 1.0, 1.0, 1.0, 1.0, 1.0, 0.9982, 0.9982, 1.0, 0.9982, 1.0, 0.9982, 1.0, 0.9982, 1.0, 0.9982, 1.0, 0.9982, 1.0, 0.9982, 1.0, 1.0, 1.0, 1.0, 1.0, 1.0, 1.0, 1.0, 1.0, 1.0, 0.9982, 0.9982, 1.0, 0.9982, 1.0, 0.9982, 1.0, 0.9982, 1.0, 0.9982, 1.0, 0.9982, 1.0, 0.9982, 1.0, 1.0, 1.0, 1.0, 1.0, 1.0, 1.0, 1.0, 1.0, 1.0, 0.9982, 0.9982, 1.0, 0.9982, 1.0, 0.9982, 1.0, 0.9982, 1.0, 0.9982, 1.0, 0.9982, 1.0, 0.9982, 1.0, 1.0, 1.0, 1.0, 1.0, 1.0, 1.0, 1.0, 1.0, 1.0, 0.9982, 0.9982, 1.0, 0.9982, 1.0, 0.9982, 1.0, 0.9982, 1.0, 0.9982, 1.0, 0.9982, 1.0, 0.9982, 1.0]): _vg.add([_i], _w, 'REPLACE')
_vg = ob_cylinder_001.vertex_groups.new(name='Bone.001')
for _i, _w in zip([18, 31, 40, 49, 58, 67, 76, 85, 106, 119, 128, 137, 146, 155, 164, 173, 194, 207, 216, 225, 234, 243, 252, 261, 282, 295, 304, 313, 322, 331, 340, 349], [0.9964, 0.9964, 0.9964, 0.9964, 0.9964, 0.9964, 0.9964, 0.9964, 0.9964, 0.9964, 0.9964, 0.9964, 0.9964, 0.9964, 0.9964, 0.9964, 0.9964, 0.9964, 0.9964, 0.9964, 0.9964, 0.9964, 0.9964, 0.9964, 0.9964, 0.9964, 0.9964, 0.9964, 0.9964, 0.9964, 0.9964, 0.9964]): _vg.add([_i], _w, 'REPLACE')
_vg = ob_cylinder_001.vertex_groups.new(name='Bone.002')
for _i, _w in zip([19, 20, 29, 30, 38, 39, 47, 48, 56, 57, 65, 66, 74, 75, 83, 84, 107, 108, 117, 118, 126, 127, 135, 136, 144, 145, 153, 154, 162, 163, 171, 172, 195, 196, 205, 206, 214, 215, 223, 224, 232, 233, 241, 242, 250, 251, 259, 260, 283, 284, 293, 294, 302, 303, 311, 312, 320, 321, 329, 330, 338, 339, 347, 348], [0.9982, 0.9982, 0.9982, 0.9982, 0.9982, 0.9982, 0.9982, 0.9982, 0.9982, 0.9982, 0.9982, 0.9982, 0.9982, 0.9982, 0.9982, 0.9982, 0.9982, 0.9982, 0.9982, 0.9982, 0.9982, 0.9982, 0.9982, 0.9982, 0.9982, 0.9982, 0.9982, 0.9982, 0.9982, 0.9982, 0.9982, 0.9982, 0.9982, 0.9982, 0.9982, 0.9982, 0.9982, 0.9982, 0.9982, 0.9982, 0.9982, 0.9982, 0.9982, 0.9982, 0.9982, 0.9982, 0.9982, 0.9982, 0.9982, 0.9982, 0.9982, 0.9982, 0.9982, 0.9982, 0.9982, 0.9982, 0.9982, 0.9982, 0.9982, 0.9982, 0.9982, 0.9982, 0.9982, 0.9982]): _vg.add([_i], _w, 'REPLACE')
_vg = ob_cylinder_001.vertex_groups.new(name='Bone.003')
for _i, _w in zip([21, 22, 27, 28, 36, 37, 45, 46, 54, 55, 63, 64, 72, 73, 81, 82, 109, 110, 115, 116, 124, 125, 133, 134, 142, 143, 151, 152, 160, 161, 169, 170, 197, 198, 203, 204, 212, 213, 221, 222, 230, 231, 239, 240, 248, 249, 257, 258, 285, 286, 291, 292, 300, 301, 309, 310, 318, 319, 327, 328, 336, 337, 345, 346], [0.9982, 0.9982, 0.9982, 0.9982, 0.9982, 0.9982, 0.9982, 0.9982, 0.9982, 0.9982, 0.9982, 0.9982, 0.9982, 0.9982, 0.9982, 0.9982, 0.9982, 0.9982, 0.9982, 0.9982, 0.9982, 0.9982, 0.9982, 0.9982, 0.9982, 0.9982, 0.9982, 0.9982, 0.9982, 0.9982, 0.9982, 0.9982, 0.9982, 0.9982, 0.9982, 0.9982, 0.9982, 0.9982, 0.9982, 0.9982, 0.9982, 0.9982, 0.9982, 0.9982, 0.9982, 0.9982, 0.9982, 0.9982, 0.9982, 0.9982, 0.9982, 0.9982, 0.9982, 0.9982, 0.9982, 0.9982, 0.9982, 0.9982, 0.9982, 0.9982, 0.9982, 0.9982, 0.9982, 0.9982]): _vg.add([_i], _w, 'REPLACE')
_vg = ob_cylinder_001.vertex_groups.new(name='Bone.004')
for _i, _w in zip([1, 3, 5, 7, 9, 11, 13, 15, 23, 24, 25, 26, 34, 35, 43, 44, 52, 53, 61, 62, 70, 71, 79, 80, 89, 91, 93, 95, 97, 99, 101, 103, 111, 112, 113, 114, 122, 123, 131, 132, 140, 141, 149, 150, 158, 159, 167, 168, 177, 179, 181, 183, 185, 187, 189, 191, 199, 200, 201, 202, 210, 211, 219, 220, 228, 229, 237, 238, 246, 247, 255, 256, 265, 267, 269, 271, 273, 275, 277, 279, 287, 288, 289, 290, 298, 299, 307, 308, 316, 317, 325, 326, 334, 335, 343, 344], [1.0, 1.0, 1.0, 1.0, 1.0, 1.0, 1.0, 1.0, 0.9982, 1.0, 1.0, 0.9982, 1.0, 0.9982, 1.0, 0.9982, 1.0, 0.9982, 1.0, 0.9982, 1.0, 0.9982, 1.0, 0.9982, 1.0, 1.0, 1.0, 1.0, 1.0, 1.0, 1.0, 1.0, 0.9982, 1.0, 1.0, 0.9982, 1.0, 0.9982, 1.0, 0.9982, 1.0, 0.9982, 1.0, 0.9982, 1.0, 0.9982, 1.0, 0.9982, 1.0, 1.0, 1.0, 1.0, 1.0, 1.0, 1.0, 1.0, 0.9982, 1.0, 1.0, 0.9982, 1.0, 0.9982, 1.0, 0.9982, 1.0, 0.9982, 1.0, 0.9982, 1.0, 0.9982, 1.0, 0.9982, 1.0, 1.0, 1.0, 1.0, 1.0, 1.0, 1.0, 1.0, 0.9982, 1.0, 1.0, 0.9982, 1.0, 0.9982, 1.0, 0.9982, 1.0, 0.9982, 1.0, 0.9982, 1.0, 0.9982, 1.0, 0.9982]): _vg.add([_i], _w, 'REPLACE')
_m = ob_cylinder_001.modifiers.new('Armature', 'ARMATURE')
_m.object = ob_armature
ob_cylinder.location = (0.0, 0.0, 0.0)
ob_cylinder.lineart.crease_threshold = 0.0
ob_lamp.location = (4.076, 1.005, 5.904)
ob_lamp.rotation_euler = (0.6503, 0.05522, 1.866)
ob_lamp.lock_rotations_4d = False
ob_lamp.empty_display_type = 'ARROWS'
ob_lamp.color = (0.0, 0.0, 0.0, 0.0)
ob_lamp.lineart.crease_threshold = 0.0
ob_camera.location = (7.481, -6.508, 5.344)
ob_camera.rotation_euler = (1.109, 0.01082, 0.8149)
ob_camera.lock_rotations_4d = False
ob_camera.empty_display_type = 'ARROWS'
ob_camera.color = (0.0, 0.0, 0.0, 0.0)
ob_camera.display_type = 'WIRE'
ob_camera.lineart.crease_threshold = 0.0

# ---- collection membership
col_collection_1.objects.link(ob_armature)
col_collection_1.objects.link(ob_cylinder_001)
col_collection_1.objects.link(ob_cylinder)
col_collection_1.objects.link(ob_lamp)
col_collection_1.objects.link(ob_camera)

# ---- scene / render settings (as saved in the file)
scene.camera = ob_camera
scene.frame_start = 1; scene.frame_end = 250; scene.frame_set(6)
scene.render.engine = 'BLENDER_EEVEE_NEXT'
scene.render.resolution_percentage = 50
scene.render.dither_intensity = 0.0
scene.cycles.use_denoising = False
scene.cycles.samples = 10
scene.cycles.sampling_pattern = 'TABULATED_SOBOL'
scene.cycles.light_sampling_threshold = 0.0
scene.cycles.use_adaptive_sampling = False
scene.cycles.use_light_tree = False
scene.cycles.blur_glossy = 0.0
scene.cycles.pixel_filter_type = 'GAUSSIAN'
scene.cycles.sample_clamp_indirect = 0.0
scene.view_settings.view_transform = 'Standard'
bpy.context.view_layer.update()
